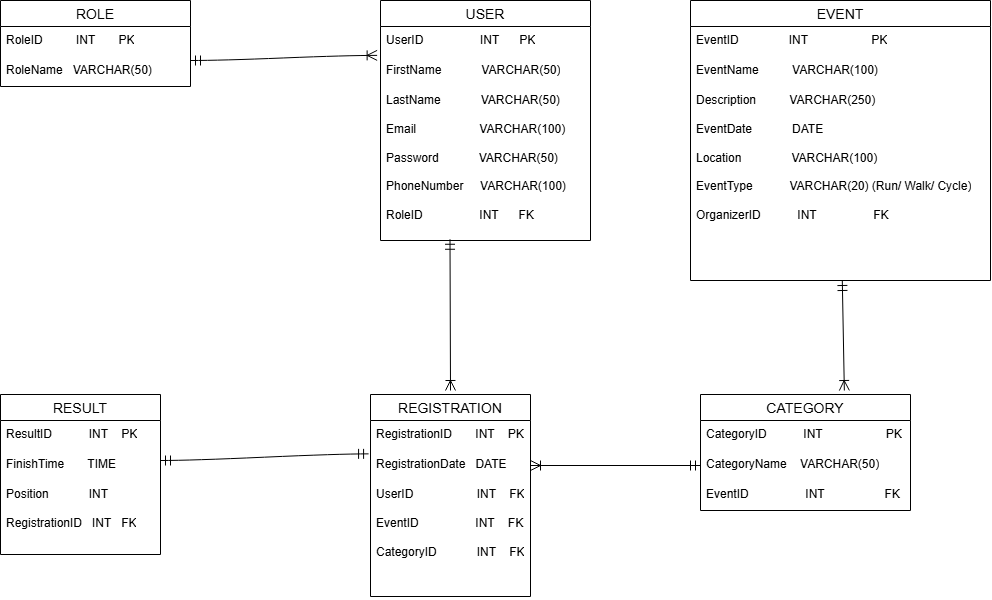

The diagram above was exported from draw.io. Its source (the exported page's mxGraphModel, read from the mxfile embedded in the PNG):
<mxGraphModel dx="1411" dy="725" grid="1" gridSize="10" guides="1" tooltips="1" connect="1" arrows="1" fold="1" page="1" pageScale="1" pageWidth="850" pageHeight="1100" math="0" shadow="0">
  <root>
    <mxCell id="0" />
    <mxCell id="1" parent="0" />
    <mxCell id="QbVCqYI-svc0XG15jglr-1" parent="1" style="swimlane;fontStyle=0;childLayout=stackLayout;horizontal=1;startSize=26;horizontalStack=0;resizeParent=1;resizeParentMax=0;resizeLast=0;collapsible=1;marginBottom=0;align=center;fontSize=14;" value="USER" vertex="1">
      <mxGeometry height="240" width="210" x="390" y="40" as="geometry">
        <mxRectangle height="30" width="80" x="280" y="40" as="alternateBounds" />
      </mxGeometry>
    </mxCell>
    <mxCell id="QbVCqYI-svc0XG15jglr-2" parent="QbVCqYI-svc0XG15jglr-1" style="text;strokeColor=none;fillColor=none;spacingLeft=4;spacingRight=4;overflow=hidden;rotatable=0;points=[[0,0.5],[1,0.5]];portConstraint=eastwest;fontSize=12;whiteSpace=wrap;html=1;" value="UserID&amp;nbsp; &amp;nbsp; &amp;nbsp; &amp;nbsp; &amp;nbsp; &amp;nbsp; &amp;nbsp; &amp;nbsp; &amp;nbsp;INT&amp;nbsp; &amp;nbsp; &amp;nbsp; PK" vertex="1">
      <mxGeometry height="30" width="210" y="26" as="geometry" />
    </mxCell>
    <mxCell id="QbVCqYI-svc0XG15jglr-3" parent="QbVCqYI-svc0XG15jglr-1" style="text;strokeColor=none;fillColor=none;spacingLeft=4;spacingRight=4;overflow=hidden;rotatable=0;points=[[0,0.5],[1,0.5]];portConstraint=eastwest;fontSize=12;whiteSpace=wrap;html=1;" value="FirstName&amp;nbsp; &amp;nbsp; &amp;nbsp; &amp;nbsp; &amp;nbsp; &amp;nbsp; VARCHAR(50)" vertex="1">
      <mxGeometry height="30" width="210" y="56" as="geometry" />
    </mxCell>
    <mxCell id="QbVCqYI-svc0XG15jglr-4" parent="QbVCqYI-svc0XG15jglr-1" style="text;strokeColor=none;fillColor=none;spacingLeft=4;spacingRight=4;overflow=hidden;rotatable=0;points=[[0,0.5],[1,0.5]];portConstraint=eastwest;fontSize=12;whiteSpace=wrap;html=1;" value="LastName&amp;nbsp; &amp;nbsp; &amp;nbsp; &amp;nbsp; &amp;nbsp; &amp;nbsp; VARCHAR(50)&amp;nbsp;&lt;div&gt;&lt;br&gt;&lt;/div&gt;&lt;div&gt;Email&amp;nbsp; &amp;nbsp; &amp;nbsp; &amp;nbsp; &amp;nbsp; &amp;nbsp; &amp;nbsp; &amp;nbsp; &amp;nbsp; &amp;nbsp;VARCHAR(100)&amp;nbsp;&amp;nbsp;&lt;/div&gt;&lt;div&gt;&lt;br&gt;&lt;/div&gt;&lt;div&gt;Password&amp;nbsp; &amp;nbsp; &amp;nbsp; &amp;nbsp; &amp;nbsp; &amp;nbsp; VARCHAR(50)&lt;/div&gt;&lt;div&gt;&lt;br&gt;&lt;/div&gt;&lt;div&gt;PhoneNumber&amp;nbsp; &amp;nbsp; &amp;nbsp;VARCHAR(100)&lt;/div&gt;&lt;div&gt;&lt;br&gt;&lt;/div&gt;&lt;div&gt;RoleID&amp;nbsp; &amp;nbsp; &amp;nbsp; &amp;nbsp; &amp;nbsp; &amp;nbsp; &amp;nbsp; &amp;nbsp; &amp;nbsp;INT&amp;nbsp; &amp;nbsp; &amp;nbsp; FK&lt;/div&gt;" vertex="1">
      <mxGeometry height="154" width="210" y="86" as="geometry" />
    </mxCell>
    <mxCell id="QbVCqYI-svc0XG15jglr-5" parent="1" style="swimlane;fontStyle=0;childLayout=stackLayout;horizontal=1;startSize=26;horizontalStack=0;resizeParent=1;resizeParentMax=0;resizeLast=0;collapsible=1;marginBottom=0;align=center;fontSize=14;" value="ROLE" vertex="1">
      <mxGeometry height="86" width="190" x="10" y="40" as="geometry" />
    </mxCell>
    <mxCell id="QbVCqYI-svc0XG15jglr-6" parent="QbVCqYI-svc0XG15jglr-5" style="text;strokeColor=none;fillColor=none;spacingLeft=4;spacingRight=4;overflow=hidden;rotatable=0;points=[[0,0.5],[1,0.5]];portConstraint=eastwest;fontSize=12;whiteSpace=wrap;html=1;" value="RoleID&amp;nbsp; &amp;nbsp; &amp;nbsp; &amp;nbsp; &amp;nbsp; INT&amp;nbsp; &amp;nbsp; &amp;nbsp; &amp;nbsp;PK" vertex="1">
      <mxGeometry height="30" width="190" y="26" as="geometry" />
    </mxCell>
    <mxCell id="QbVCqYI-svc0XG15jglr-7" parent="QbVCqYI-svc0XG15jglr-5" style="text;strokeColor=none;fillColor=none;spacingLeft=4;spacingRight=4;overflow=hidden;rotatable=0;points=[[0,0.5],[1,0.5]];portConstraint=eastwest;fontSize=12;whiteSpace=wrap;html=1;" value="RoleName&amp;nbsp; &amp;nbsp;VARCHAR(50)&amp;nbsp; &amp;nbsp;" vertex="1">
      <mxGeometry height="30" width="190" y="56" as="geometry" />
    </mxCell>
    <mxCell id="QbVCqYI-svc0XG15jglr-9" parent="1" style="swimlane;fontStyle=0;childLayout=stackLayout;horizontal=1;startSize=26;horizontalStack=0;resizeParent=1;resizeParentMax=0;resizeLast=0;collapsible=1;marginBottom=0;align=center;fontSize=14;" value="EVENT" vertex="1">
      <mxGeometry height="280" width="300" x="700" y="40" as="geometry" />
    </mxCell>
    <mxCell id="QbVCqYI-svc0XG15jglr-10" parent="QbVCqYI-svc0XG15jglr-9" style="text;strokeColor=none;fillColor=none;spacingLeft=4;spacingRight=4;overflow=hidden;rotatable=0;points=[[0,0.5],[1,0.5]];portConstraint=eastwest;fontSize=12;whiteSpace=wrap;html=1;" value="EventID&amp;nbsp; &amp;nbsp; &amp;nbsp; &amp;nbsp; &amp;nbsp; &amp;nbsp; &amp;nbsp; &amp;nbsp;INT&amp;nbsp; &amp;nbsp; &amp;nbsp; &amp;nbsp; &amp;nbsp; &amp;nbsp; &amp;nbsp; &amp;nbsp; &amp;nbsp; &amp;nbsp;PK" vertex="1">
      <mxGeometry height="30" width="300" y="26" as="geometry" />
    </mxCell>
    <mxCell id="QbVCqYI-svc0XG15jglr-11" parent="QbVCqYI-svc0XG15jglr-9" style="text;strokeColor=none;fillColor=none;spacingLeft=4;spacingRight=4;overflow=hidden;rotatable=0;points=[[0,0.5],[1,0.5]];portConstraint=eastwest;fontSize=12;whiteSpace=wrap;html=1;" value="EventName&amp;nbsp; &amp;nbsp; &amp;nbsp; &amp;nbsp; &amp;nbsp; VARCHAR(100)" vertex="1">
      <mxGeometry height="30" width="300" y="56" as="geometry" />
    </mxCell>
    <mxCell id="QbVCqYI-svc0XG15jglr-12" parent="QbVCqYI-svc0XG15jglr-9" style="text;strokeColor=none;fillColor=none;spacingLeft=4;spacingRight=4;overflow=hidden;rotatable=0;points=[[0,0.5],[1,0.5]];portConstraint=eastwest;fontSize=12;whiteSpace=wrap;html=1;" value="Description&amp;nbsp; &amp;nbsp; &amp;nbsp; &amp;nbsp; &amp;nbsp; VARCHAR(250)&lt;div&gt;&lt;br&gt;&lt;div&gt;EventDate&amp;nbsp; &amp;nbsp; &amp;nbsp; &amp;nbsp; &amp;nbsp; &amp;nbsp; DATE&lt;/div&gt;&lt;div&gt;&lt;br&gt;&lt;/div&gt;&lt;div&gt;Location&amp;nbsp; &amp;nbsp; &amp;nbsp; &amp;nbsp; &amp;nbsp; &amp;nbsp; &amp;nbsp; &amp;nbsp;VARCHAR(100)&lt;/div&gt;&lt;div&gt;&lt;br&gt;&lt;/div&gt;&lt;div&gt;EventType&amp;nbsp; &amp;nbsp; &amp;nbsp; &amp;nbsp; &amp;nbsp; &amp;nbsp;VARCHAR(20) (Run/ Walk/ Cycle)&lt;/div&gt;&lt;/div&gt;&lt;div&gt;&lt;br&gt;&lt;/div&gt;&lt;div&gt;OrganizerID&amp;nbsp; &amp;nbsp; &amp;nbsp; &amp;nbsp; &amp;nbsp; &amp;nbsp;INT&amp;nbsp; &amp;nbsp; &amp;nbsp; &amp;nbsp; &amp;nbsp; &amp;nbsp; &amp;nbsp; &amp;nbsp; &amp;nbsp;FK&amp;nbsp;&lt;/div&gt;" vertex="1">
      <mxGeometry height="194" width="300" y="86" as="geometry" />
    </mxCell>
    <mxCell id="QbVCqYI-svc0XG15jglr-13" parent="1" style="swimlane;fontStyle=0;childLayout=stackLayout;horizontal=1;startSize=26;horizontalStack=0;resizeParent=1;resizeParentMax=0;resizeLast=0;collapsible=1;marginBottom=0;align=center;fontSize=14;" value="RESULT" vertex="1">
      <mxGeometry height="160" width="160" x="10" y="434" as="geometry" />
    </mxCell>
    <mxCell id="QbVCqYI-svc0XG15jglr-14" parent="QbVCqYI-svc0XG15jglr-13" style="text;strokeColor=none;fillColor=none;spacingLeft=4;spacingRight=4;overflow=hidden;rotatable=0;points=[[0,0.5],[1,0.5]];portConstraint=eastwest;fontSize=12;whiteSpace=wrap;html=1;" value="ResultID&amp;nbsp; &amp;nbsp; &amp;nbsp; &amp;nbsp; &amp;nbsp; &amp;nbsp;INT&amp;nbsp; &amp;nbsp; PK" vertex="1">
      <mxGeometry height="30" width="160" y="26" as="geometry" />
    </mxCell>
    <mxCell id="QbVCqYI-svc0XG15jglr-15" parent="QbVCqYI-svc0XG15jglr-13" style="text;strokeColor=none;fillColor=none;spacingLeft=4;spacingRight=4;overflow=hidden;rotatable=0;points=[[0,0.5],[1,0.5]];portConstraint=eastwest;fontSize=12;whiteSpace=wrap;html=1;" value="FinishTime&amp;nbsp; &amp;nbsp; &amp;nbsp; &amp;nbsp;TIME" vertex="1">
      <mxGeometry height="30" width="160" y="56" as="geometry" />
    </mxCell>
    <mxCell id="QbVCqYI-svc0XG15jglr-16" parent="QbVCqYI-svc0XG15jglr-13" style="text;strokeColor=none;fillColor=none;spacingLeft=4;spacingRight=4;overflow=hidden;rotatable=0;points=[[0,0.5],[1,0.5]];portConstraint=eastwest;fontSize=12;whiteSpace=wrap;html=1;" value="Position&amp;nbsp; &amp;nbsp; &amp;nbsp; &amp;nbsp; &amp;nbsp; &amp;nbsp; INT&lt;div&gt;&lt;br&gt;&lt;/div&gt;&lt;div&gt;RegistrationID&amp;nbsp; &amp;nbsp;INT&amp;nbsp; &amp;nbsp;FK&lt;br&gt;&lt;div&gt;&lt;br&gt;&lt;/div&gt;&lt;/div&gt;" vertex="1">
      <mxGeometry height="74" width="160" y="86" as="geometry" />
    </mxCell>
    <mxCell id="QbVCqYI-svc0XG15jglr-17" parent="1" style="swimlane;fontStyle=0;childLayout=stackLayout;horizontal=1;startSize=26;horizontalStack=0;resizeParent=1;resizeParentMax=0;resizeLast=0;collapsible=1;marginBottom=0;align=center;fontSize=14;" value="REGISTRATION" vertex="1">
      <mxGeometry height="202" width="160" x="380" y="434" as="geometry" />
    </mxCell>
    <mxCell id="QbVCqYI-svc0XG15jglr-18" parent="QbVCqYI-svc0XG15jglr-17" style="text;strokeColor=none;fillColor=none;spacingLeft=4;spacingRight=4;overflow=hidden;rotatable=0;points=[[0,0.5],[1,0.5]];portConstraint=eastwest;fontSize=12;whiteSpace=wrap;html=1;" value="RegistrationID&amp;nbsp; &amp;nbsp; &amp;nbsp; &amp;nbsp;INT&amp;nbsp; &amp;nbsp; PK" vertex="1">
      <mxGeometry height="30" width="160" y="26" as="geometry" />
    </mxCell>
    <mxCell id="QbVCqYI-svc0XG15jglr-19" parent="QbVCqYI-svc0XG15jglr-17" style="text;strokeColor=none;fillColor=none;spacingLeft=4;spacingRight=4;overflow=hidden;rotatable=0;points=[[0,0.5],[1,0.5]];portConstraint=eastwest;fontSize=12;whiteSpace=wrap;html=1;" value="RegistrationDate&amp;nbsp; &amp;nbsp;DATE" vertex="1">
      <mxGeometry height="30" width="160" y="56" as="geometry" />
    </mxCell>
    <mxCell id="QbVCqYI-svc0XG15jglr-20" parent="QbVCqYI-svc0XG15jglr-17" style="text;strokeColor=none;fillColor=none;spacingLeft=4;spacingRight=4;overflow=hidden;rotatable=0;points=[[0,0.5],[1,0.5]];portConstraint=eastwest;fontSize=12;whiteSpace=wrap;html=1;" value="UserID&amp;nbsp; &amp;nbsp; &amp;nbsp; &amp;nbsp; &amp;nbsp; &amp;nbsp; &amp;nbsp; &amp;nbsp; &amp;nbsp; &amp;nbsp;INT&amp;nbsp; &amp;nbsp; FK&lt;div&gt;&lt;br&gt;&lt;/div&gt;&lt;div&gt;EventID&amp;nbsp; &amp;nbsp; &amp;nbsp; &amp;nbsp; &amp;nbsp; &amp;nbsp; &amp;nbsp; &amp;nbsp; &amp;nbsp;INT&amp;nbsp; &amp;nbsp; FK&lt;/div&gt;&lt;div&gt;&lt;br&gt;&lt;/div&gt;&lt;div&gt;CategoryID&amp;nbsp; &amp;nbsp; &amp;nbsp; &amp;nbsp; &amp;nbsp; &amp;nbsp; INT&amp;nbsp; &amp;nbsp; FK&lt;/div&gt;" vertex="1">
      <mxGeometry height="116" width="160" y="86" as="geometry" />
    </mxCell>
    <mxCell id="QbVCqYI-svc0XG15jglr-21" parent="1" style="swimlane;fontStyle=0;childLayout=stackLayout;horizontal=1;startSize=26;horizontalStack=0;resizeParent=1;resizeParentMax=0;resizeLast=0;collapsible=1;marginBottom=0;align=center;fontSize=14;" value="CATEGORY" vertex="1">
      <mxGeometry height="116" width="210" x="710" y="434" as="geometry" />
    </mxCell>
    <mxCell id="QbVCqYI-svc0XG15jglr-22" parent="QbVCqYI-svc0XG15jglr-21" style="text;strokeColor=none;fillColor=none;spacingLeft=4;spacingRight=4;overflow=hidden;rotatable=0;points=[[0,0.5],[1,0.5]];portConstraint=eastwest;fontSize=12;whiteSpace=wrap;html=1;" value="CategoryID&amp;nbsp; &amp;nbsp; &amp;nbsp; &amp;nbsp; &amp;nbsp; &amp;nbsp;INT&amp;nbsp; &amp;nbsp; &amp;nbsp; &amp;nbsp; &amp;nbsp; &amp;nbsp; &amp;nbsp; &amp;nbsp; &amp;nbsp; &amp;nbsp;PK" vertex="1">
      <mxGeometry height="30" width="210" y="26" as="geometry" />
    </mxCell>
    <mxCell id="QbVCqYI-svc0XG15jglr-23" parent="QbVCqYI-svc0XG15jglr-21" style="text;strokeColor=none;fillColor=none;spacingLeft=4;spacingRight=4;overflow=hidden;rotatable=0;points=[[0,0.5],[1,0.5]];portConstraint=eastwest;fontSize=12;whiteSpace=wrap;html=1;" value="CategoryName&amp;nbsp; &amp;nbsp; VARCHAR(50)" vertex="1">
      <mxGeometry height="30" width="210" y="56" as="geometry" />
    </mxCell>
    <mxCell id="QbVCqYI-svc0XG15jglr-24" parent="QbVCqYI-svc0XG15jglr-21" style="text;strokeColor=none;fillColor=none;spacingLeft=4;spacingRight=4;overflow=hidden;rotatable=0;points=[[0,0.5],[1,0.5]];portConstraint=eastwest;fontSize=12;whiteSpace=wrap;html=1;" value="EventID&amp;nbsp; &amp;nbsp; &amp;nbsp; &amp;nbsp; &amp;nbsp; &amp;nbsp; &amp;nbsp; &amp;nbsp; &amp;nbsp;INT&amp;nbsp; &amp;nbsp; &amp;nbsp; &amp;nbsp; &amp;nbsp; &amp;nbsp; &amp;nbsp; &amp;nbsp; &amp;nbsp; FK&amp;nbsp;" vertex="1">
      <mxGeometry height="30" width="210" y="86" as="geometry" />
    </mxCell>
    <mxCell id="l7sb5QI7JqrVKSneC1sl-1" edge="1" parent="1" style="edgeStyle=entityRelationEdgeStyle;fontSize=12;html=1;endArrow=ERmandOne;startArrow=ERmandOne;rounded=0;startSize=8;endSize=8;curved=1;entryX=-0.012;entryY=0.112;entryDx=0;entryDy=0;entryPerimeter=0;" target="QbVCqYI-svc0XG15jglr-19" value="">
      <mxGeometry height="100" relative="1" width="100" as="geometry">
        <mxPoint x="170" y="500" as="sourcePoint" />
        <mxPoint x="270" y="400" as="targetPoint" />
      </mxGeometry>
    </mxCell>
    <mxCell id="l7sb5QI7JqrVKSneC1sl-2" edge="1" parent="1" style="edgeStyle=entityRelationEdgeStyle;fontSize=12;html=1;endArrow=ERoneToMany;startArrow=ERmandOne;rounded=0;startSize=8;endSize=8;curved=1;entryX=-0.016;entryY=0.963;entryDx=0;entryDy=0;entryPerimeter=0;" target="QbVCqYI-svc0XG15jglr-2" value="">
      <mxGeometry height="100" relative="1" width="100" as="geometry">
        <mxPoint x="200" y="100" as="sourcePoint" />
        <mxPoint x="300" as="targetPoint" />
      </mxGeometry>
    </mxCell>
    <mxCell id="l7sb5QI7JqrVKSneC1sl-3" edge="1" parent="1" source="QbVCqYI-svc0XG15jglr-4" style="fontSize=12;html=1;endArrow=ERoneToMany;startArrow=ERmandOne;rounded=0;startSize=8;endSize=8;exitX=0.331;exitY=0.992;exitDx=0;exitDy=0;exitPerimeter=0;" value="">
      <mxGeometry height="100" relative="1" width="100" as="geometry">
        <mxPoint x="410" y="400" as="sourcePoint" />
        <mxPoint x="460" y="430" as="targetPoint" />
      </mxGeometry>
    </mxCell>
    <mxCell id="l7sb5QI7JqrVKSneC1sl-4" edge="1" parent="1" source="QbVCqYI-svc0XG15jglr-23" style="fontSize=12;html=1;endArrow=ERoneToMany;startArrow=ERmandOne;rounded=0;startSize=8;endSize=8;entryX=1;entryY=0.5;entryDx=0;entryDy=0;exitX=0;exitY=0.5;exitDx=0;exitDy=0;" target="QbVCqYI-svc0XG15jglr-19" value="">
      <mxGeometry height="100" relative="1" width="100" as="geometry">
        <mxPoint x="690" y="500" as="sourcePoint" />
        <mxPoint x="570" y="490" as="targetPoint" />
      </mxGeometry>
    </mxCell>
    <mxCell id="l7sb5QI7JqrVKSneC1sl-5" edge="1" parent="1" source="QbVCqYI-svc0XG15jglr-12" style="fontSize=12;html=1;endArrow=ERoneToMany;startArrow=ERmandOne;rounded=0;startSize=8;endSize=8;" value="">
      <mxGeometry height="100" relative="1" width="100" as="geometry">
        <mxPoint x="765" y="427" as="sourcePoint" />
        <mxPoint x="853.85" y="430" as="targetPoint" />
      </mxGeometry>
    </mxCell>
  </root>
</mxGraphModel>